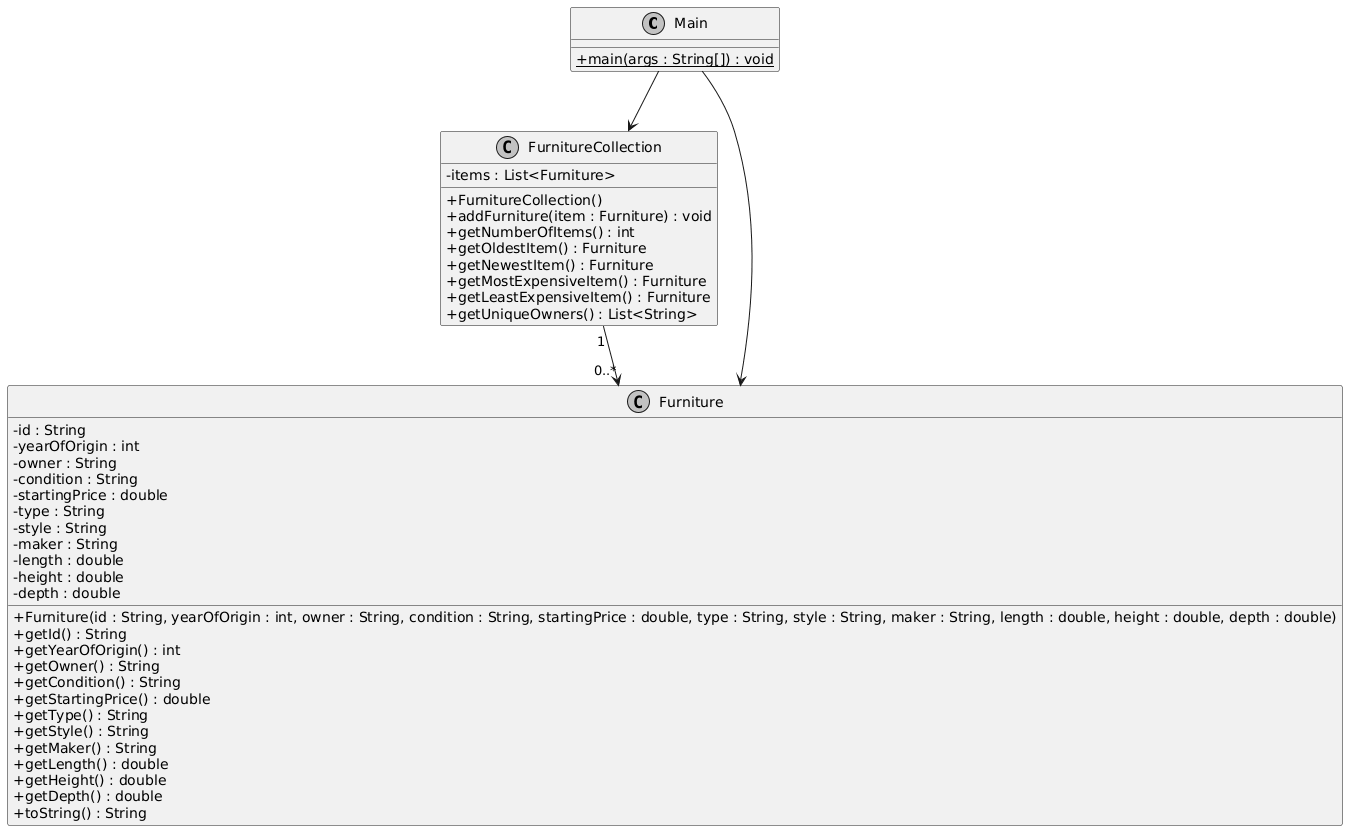

The diagram above was rendered by PlantUML. Its source (embedded in the PNG):
@startuml
skinparam classAttributeIconSize 0
skinparam monochrome true
skinparam shadowing false

class Main {
    + {static} main(args : String[]) : void
}

class FurnitureCollection {
    - items : List<Furniture>
    + FurnitureCollection()
    + addFurniture(item : Furniture) : void
    + getNumberOfItems() : int
    + getOldestItem() : Furniture
    + getNewestItem() : Furniture
    + getMostExpensiveItem() : Furniture
    + getLeastExpensiveItem() : Furniture
    + getUniqueOwners() : List<String>
}

class Furniture {
    - id : String
    - yearOfOrigin : int
    - owner : String
    - condition : String
    - startingPrice : double
    - type : String
    - style : String
    - maker : String
    - length : double
    - height : double
    - depth : double
    + Furniture(id : String, yearOfOrigin : int, owner : String, condition : String, startingPrice : double, type : String, style : String, maker : String, length : double, height : double, depth : double)
    + getId() : String
    + getYearOfOrigin() : int
    + getOwner() : String
    + getCondition() : String
    + getStartingPrice() : double
    + getType() : String
    + getStyle() : String
    + getMaker() : String
    + getLength() : double
    + getHeight() : double
    + getDepth() : double
    + toString() : String
}

Main --> FurnitureCollection
Main --> Furniture
FurnitureCollection "1" --> "0..*" Furniture
@enduml